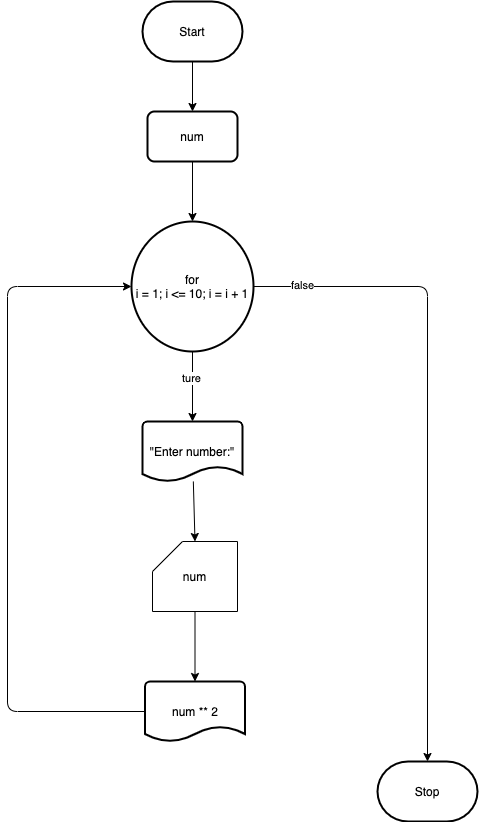

The diagram above was exported from draw.io. Its source (the exported page's mxGraphModel, read from the mxfile embedded in the PNG):
<mxGraphModel dx="1068" dy="860" grid="1" gridSize="10" guides="1" tooltips="1" connect="1" arrows="1" fold="1" page="1" pageScale="1" pageWidth="850" pageHeight="1100" background="#ffffff" math="0" shadow="0">
  <root>
    <mxCell id="0" />
    <mxCell id="1" parent="0" />
    <mxCell id="4" style="edgeStyle=none;html=1;entryX=0.5;entryY=0;entryDx=0;entryDy=0;strokeColor=#000000;" edge="1" parent="1" source="2" target="3">
      <mxGeometry relative="1" as="geometry" />
    </mxCell>
    <mxCell id="2" value="Start" style="strokeWidth=2;html=1;shape=mxgraph.flowchart.terminator;whiteSpace=wrap;" vertex="1" parent="1">
      <mxGeometry x="375" y="80" width="100" height="60" as="geometry" />
    </mxCell>
    <mxCell id="6" style="edgeStyle=none;html=1;entryX=0.5;entryY=0;entryDx=0;entryDy=0;entryPerimeter=0;strokeColor=#000000;" edge="1" parent="1" source="3" target="5">
      <mxGeometry relative="1" as="geometry" />
    </mxCell>
    <mxCell id="3" value="num" style="rounded=1;whiteSpace=wrap;html=1;absoluteArcSize=1;arcSize=14;strokeWidth=2;" vertex="1" parent="1">
      <mxGeometry x="380" y="190" width="90" height="50" as="geometry" />
    </mxCell>
    <mxCell id="8" style="edgeStyle=none;html=1;entryX=0.5;entryY=0;entryDx=0;entryDy=0;entryPerimeter=0;strokeColor=#000000;" edge="1" parent="1" source="5" target="7">
      <mxGeometry relative="1" as="geometry" />
    </mxCell>
    <mxCell id="17" value="ture" style="edgeLabel;html=1;align=center;verticalAlign=middle;resizable=0;points=[];" vertex="1" connectable="0" parent="8">
      <mxGeometry x="-0.2571" y="-2" relative="1" as="geometry">
        <mxPoint as="offset" />
      </mxGeometry>
    </mxCell>
    <mxCell id="19" style="edgeStyle=none;html=1;strokeColor=#000000;" edge="1" parent="1" source="5" target="18">
      <mxGeometry relative="1" as="geometry">
        <Array as="points">
          <mxPoint x="660" y="365" />
        </Array>
      </mxGeometry>
    </mxCell>
    <mxCell id="20" value="false" style="edgeLabel;html=1;align=center;verticalAlign=middle;resizable=0;points=[];" vertex="1" connectable="0" parent="19">
      <mxGeometry x="-0.8521" y="2" relative="1" as="geometry">
        <mxPoint as="offset" />
      </mxGeometry>
    </mxCell>
    <mxCell id="5" value="for&lt;br&gt;i = 1; i &amp;lt;= 10; i = i + 1" style="strokeWidth=2;html=1;shape=mxgraph.flowchart.start_2;whiteSpace=wrap;" vertex="1" parent="1">
      <mxGeometry x="364" y="300" width="122" height="130" as="geometry" />
    </mxCell>
    <mxCell id="12" style="edgeStyle=none;html=1;entryX=0.5;entryY=0;entryDx=0;entryDy=0;entryPerimeter=0;strokeColor=#000000;" edge="1" parent="1" source="7" target="11">
      <mxGeometry relative="1" as="geometry" />
    </mxCell>
    <mxCell id="7" value="&quot;Enter number:&quot;" style="strokeWidth=2;html=1;shape=mxgraph.flowchart.document2;whiteSpace=wrap;size=0.25;" vertex="1" parent="1">
      <mxGeometry x="375" y="500" width="100" height="60" as="geometry" />
    </mxCell>
    <mxCell id="15" style="edgeStyle=none;html=1;entryX=0.5;entryY=0;entryDx=0;entryDy=0;entryPerimeter=0;strokeColor=#000000;" edge="1" parent="1" source="11" target="14">
      <mxGeometry relative="1" as="geometry" />
    </mxCell>
    <mxCell id="11" value="num" style="shape=card;whiteSpace=wrap;html=1;" vertex="1" parent="1">
      <mxGeometry x="385" y="620" width="85" height="70" as="geometry" />
    </mxCell>
    <mxCell id="16" style="edgeStyle=none;html=1;entryX=0;entryY=0.5;entryDx=0;entryDy=0;entryPerimeter=0;strokeColor=#000000;" edge="1" parent="1" source="14" target="5">
      <mxGeometry relative="1" as="geometry">
        <Array as="points">
          <mxPoint x="240" y="790" />
          <mxPoint x="240" y="365" />
        </Array>
      </mxGeometry>
    </mxCell>
    <mxCell id="14" value="num ** 2" style="strokeWidth=2;html=1;shape=mxgraph.flowchart.document2;whiteSpace=wrap;size=0.25;" vertex="1" parent="1">
      <mxGeometry x="377.5" y="760" width="100" height="60" as="geometry" />
    </mxCell>
    <mxCell id="18" value="Stop" style="strokeWidth=2;html=1;shape=mxgraph.flowchart.terminator;whiteSpace=wrap;" vertex="1" parent="1">
      <mxGeometry x="610" y="840" width="100" height="60" as="geometry" />
    </mxCell>
  </root>
</mxGraphModel>